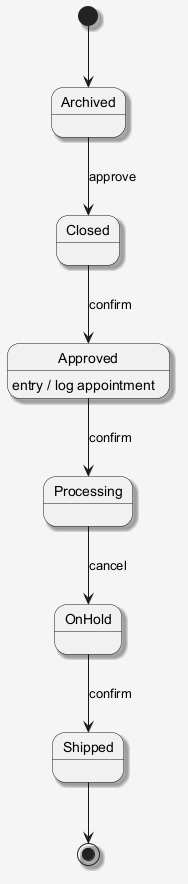

The diagram above was rendered by PlantUML. Its source (embedded in the PNG):
@startuml
skinparam shadowing false
skinparam backgroundColor #F5F5F5
skinparam shadowing true
[*] --> Archived
Archived --> Closed : approve
Closed --> Approved : confirm
Approved --> Processing : confirm
Approved : entry / log appointment
Processing --> OnHold : cancel
OnHold --> Shipped : confirm
Shipped --> [*]
@enduml